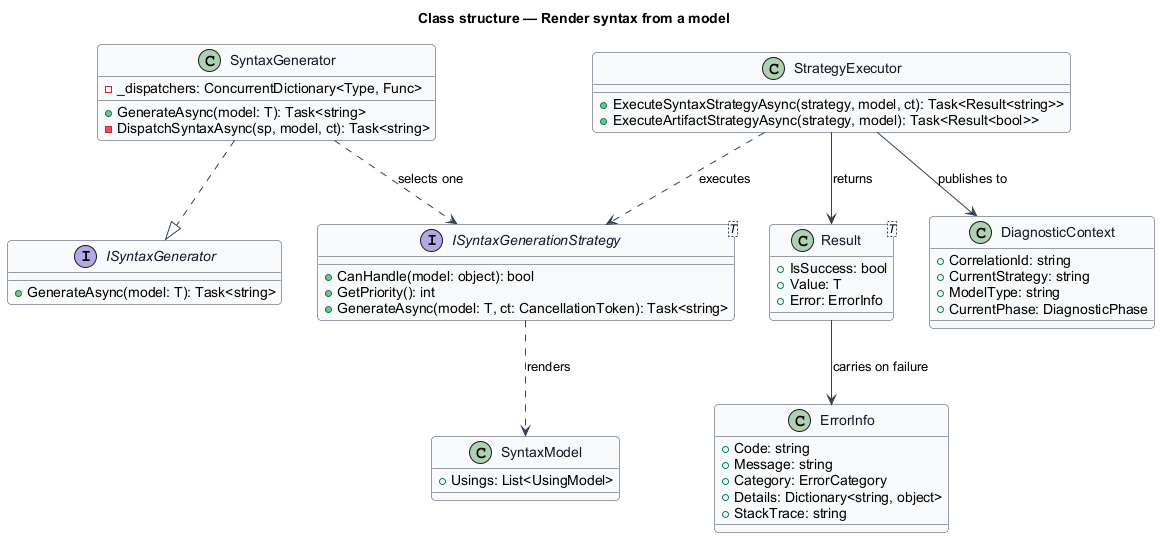

The diagram above was rendered by PlantUML. Its source (embedded in the PNG):
@startuml
skinparam backgroundColor #FFFFFF
skinparam shadowing false
skinparam roundcorner 8
skinparam defaultFontName Arial
skinparam ArrowColor #344054
skinparam class {
  BorderColor #344054
  FontColor #101828
  BackgroundColor #F9FAFB
}
title Class structure — Render syntax from a model

interface ISyntaxGenerator {
  +GenerateAsync(model: T): Task<string>
}

class SyntaxGenerator {
  -_dispatchers: ConcurrentDictionary<Type, Func>
  +GenerateAsync(model: T): Task<string>
  -DispatchSyntaxAsync(sp, model, ct): Task<string>
}

interface "ISyntaxGenerationStrategy<T>" as Strategy {
  +CanHandle(model: object): bool
  +GetPriority(): int
  +GenerateAsync(model: T, ct: CancellationToken): Task<string>
}

class StrategyExecutor {
  +ExecuteSyntaxStrategyAsync(strategy, model, ct): Task<Result<string>>
  +ExecuteArtifactStrategyAsync(strategy, model): Task<Result<bool>>
}

class "Result<T>" as ResultT {
  +IsSuccess: bool
  +Value: T
  +Error: ErrorInfo
}

class ErrorInfo {
  +Code: string
  +Message: string
  +Category: ErrorCategory
  +Details: Dictionary<string, object>
  +StackTrace: string
}

class DiagnosticContext {
  +CorrelationId: string
  +CurrentStrategy: string
  +ModelType: string
  +CurrentPhase: DiagnosticPhase
}

class SyntaxModel {
  +Usings: List<UsingModel>
}

SyntaxGenerator ..|> ISyntaxGenerator
SyntaxGenerator ..> Strategy : selects one
StrategyExecutor ..> Strategy : executes
StrategyExecutor --> ResultT : returns
StrategyExecutor --> DiagnosticContext : publishes to
ResultT --> ErrorInfo : carries on failure
Strategy ..> SyntaxModel : renders
@enduml